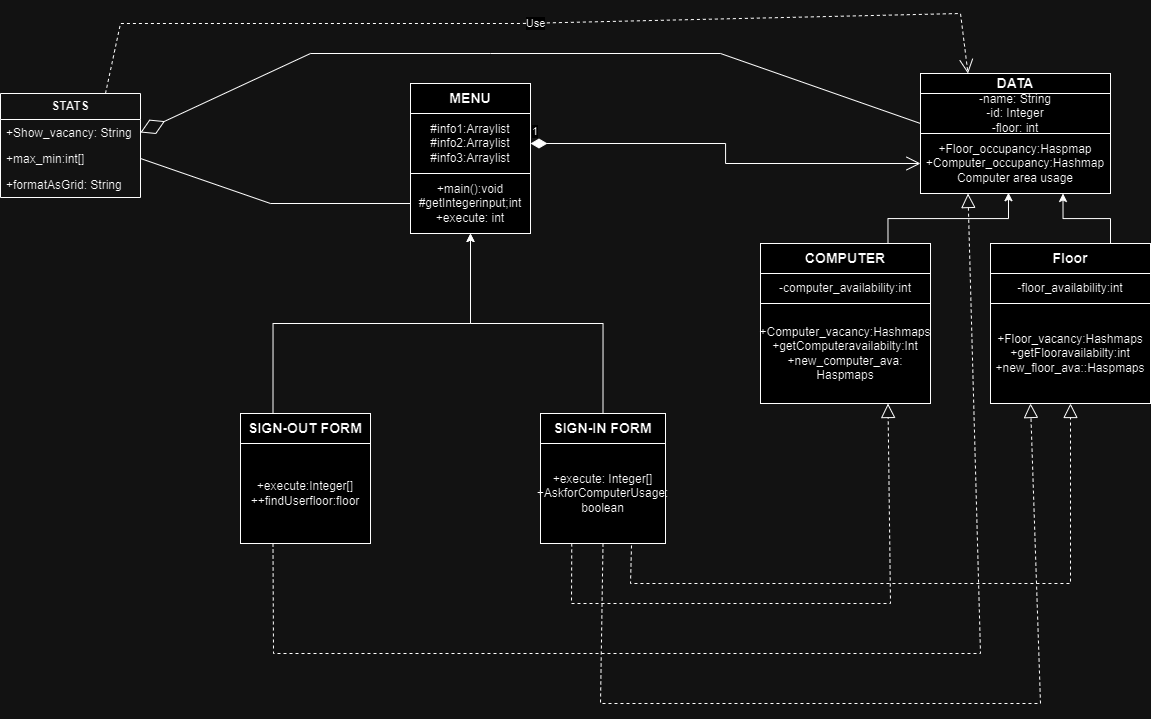

The diagram above was exported from draw.io. Its source (the exported page's mxGraphModel, read from the mxfile embedded in the PNG):
<mxGraphModel dx="2570" dy="1796" grid="1" gridSize="10" guides="1" tooltips="1" connect="1" arrows="1" fold="1" page="1" pageScale="1" pageWidth="850" pageHeight="1100" math="0" shadow="0">
  <root>
    <mxCell id="0" />
    <mxCell id="1" parent="0" />
    <mxCell id="F_i5TO7sw10sZk64kRbe-2" value="+main():void&lt;div&gt;#getIntegerinput;int&lt;/div&gt;&lt;div&gt;+execute: int&lt;/div&gt;" style="rounded=0;whiteSpace=wrap;html=1;" parent="1" vertex="1">
      <mxGeometry x="90" y="130" width="120" height="60" as="geometry" />
    </mxCell>
    <mxCell id="vj7qBHkroABkfN-jJwas-14" style="edgeStyle=orthogonalEdgeStyle;rounded=0;orthogonalLoop=1;jettySize=auto;html=1;exitX=0.5;exitY=1;exitDx=0;exitDy=0;" parent="1" source="F_i5TO7sw10sZk64kRbe-2" target="F_i5TO7sw10sZk64kRbe-2" edge="1">
      <mxGeometry relative="1" as="geometry" />
    </mxCell>
    <mxCell id="Ip8UvrhjcIxQabHBDzWM-1" value="" style="edgeStyle=orthogonalEdgeStyle;rounded=0;orthogonalLoop=1;jettySize=auto;html=1;" edge="1" parent="1">
      <mxGeometry relative="1" as="geometry">
        <mxPoint x="330" y="400" as="sourcePoint" />
        <mxPoint x="330" y="400" as="targetPoint" />
      </mxGeometry>
    </mxCell>
    <mxCell id="vj7qBHkroABkfN-jJwas-49" value="&lt;h3&gt;SIGN-IN FORM&lt;/h3&gt;" style="rounded=0;whiteSpace=wrap;html=1;" parent="1" vertex="1">
      <mxGeometry x="220" y="370" width="125" height="30" as="geometry" />
    </mxCell>
    <mxCell id="JjKd4chCVROI2ldbQg30-6" style="edgeStyle=orthogonalEdgeStyle;rounded=0;orthogonalLoop=1;jettySize=auto;html=1;exitX=0.25;exitY=0;exitDx=0;exitDy=0;entryX=0.5;entryY=1;entryDx=0;entryDy=0;" parent="1" source="vj7qBHkroABkfN-jJwas-50" target="F_i5TO7sw10sZk64kRbe-2" edge="1">
      <mxGeometry relative="1" as="geometry" />
    </mxCell>
    <mxCell id="vj7qBHkroABkfN-jJwas-50" value="&lt;h3&gt;SIGN-OUT FORM&lt;/h3&gt;" style="rounded=0;whiteSpace=wrap;html=1;" parent="1" vertex="1">
      <mxGeometry x="-80" y="370" width="130" height="30" as="geometry" />
    </mxCell>
    <mxCell id="vj7qBHkroABkfN-jJwas-55" value="&lt;h3&gt;MENU&lt;/h3&gt;" style="html=1;whiteSpace=wrap;" parent="1" vertex="1">
      <mxGeometry x="90" y="40" width="120" height="30" as="geometry" />
    </mxCell>
    <mxCell id="vj7qBHkroABkfN-jJwas-56" value="&lt;h3&gt;DATA&lt;/h3&gt;" style="html=1;whiteSpace=wrap;" parent="1" vertex="1">
      <mxGeometry x="600" y="30" width="190" height="20" as="geometry" />
    </mxCell>
    <mxCell id="vj7qBHkroABkfN-jJwas-57" value="+Floor_occupancy:Haspmap&lt;div&gt;+Computer_occupancy:Hashmap&lt;/div&gt;&lt;div&gt;Computer area usage&lt;/div&gt;" style="html=1;whiteSpace=wrap;" parent="1" vertex="1">
      <mxGeometry x="600" y="90" width="190" height="60" as="geometry" />
    </mxCell>
    <mxCell id="vj7qBHkroABkfN-jJwas-59" value="&lt;h3&gt;COMPUTER&lt;/h3&gt;" style="html=1;whiteSpace=wrap;" parent="1" vertex="1">
      <mxGeometry x="440" y="200" width="170" height="30" as="geometry" />
    </mxCell>
    <mxCell id="vj7qBHkroABkfN-jJwas-60" value="+Computer_vacancy:Hashmaps&lt;div&gt;+getComputeravailabilty:Int&lt;/div&gt;&lt;div&gt;+new_computer_ava: Haspmaps&lt;/div&gt;" style="rounded=0;whiteSpace=wrap;html=1;" parent="1" vertex="1">
      <mxGeometry x="440" y="260" width="170" height="100" as="geometry" />
    </mxCell>
    <mxCell id="JjKd4chCVROI2ldbQg30-14" style="edgeStyle=orthogonalEdgeStyle;rounded=0;orthogonalLoop=1;jettySize=auto;html=1;exitX=0.75;exitY=0;exitDx=0;exitDy=0;entryX=0.75;entryY=1;entryDx=0;entryDy=0;" parent="1" source="vj7qBHkroABkfN-jJwas-64" target="vj7qBHkroABkfN-jJwas-57" edge="1">
      <mxGeometry relative="1" as="geometry" />
    </mxCell>
    <mxCell id="vj7qBHkroABkfN-jJwas-64" value="&lt;h3&gt;Floor&lt;/h3&gt;" style="html=1;whiteSpace=wrap;" parent="1" vertex="1">
      <mxGeometry x="670" y="200" width="160" height="30" as="geometry" />
    </mxCell>
    <mxCell id="vj7qBHkroABkfN-jJwas-65" value="+Floor_vacancy:Hashmaps&lt;div&gt;+getFlooravailabilty:int&lt;/div&gt;&lt;div&gt;+new_floor_ava::Haspmaps&lt;/div&gt;" style="html=1;whiteSpace=wrap;" parent="1" vertex="1">
      <mxGeometry x="670" y="260" width="160" height="100" as="geometry" />
    </mxCell>
    <mxCell id="JjKd4chCVROI2ldbQg30-1" value="-computer_availability:int" style="rounded=0;whiteSpace=wrap;html=1;" parent="1" vertex="1">
      <mxGeometry x="440" y="230" width="170" height="30" as="geometry" />
    </mxCell>
    <mxCell id="JjKd4chCVROI2ldbQg30-2" value="-floor_availability:int" style="rounded=0;whiteSpace=wrap;html=1;" parent="1" vertex="1">
      <mxGeometry x="670" y="230" width="160" height="30" as="geometry" />
    </mxCell>
    <mxCell id="JjKd4chCVROI2ldbQg30-3" value="-name: String&lt;div&gt;-id: Integer&lt;/div&gt;&lt;div&gt;-floor: int&lt;/div&gt;" style="rounded=0;whiteSpace=wrap;html=1;" parent="1" vertex="1">
      <mxGeometry x="600" y="50" width="190" height="40" as="geometry" />
    </mxCell>
    <mxCell id="JjKd4chCVROI2ldbQg30-5" value="#info1:Arraylist&lt;div&gt;#info2:Arraylist&lt;/div&gt;&lt;div&gt;#info3:Arraylist&lt;/div&gt;" style="rounded=0;whiteSpace=wrap;html=1;" parent="1" vertex="1">
      <mxGeometry x="90" y="70" width="120" height="60" as="geometry" />
    </mxCell>
    <mxCell id="JjKd4chCVROI2ldbQg30-8" style="edgeStyle=orthogonalEdgeStyle;rounded=0;orthogonalLoop=1;jettySize=auto;html=1;exitX=0.5;exitY=0;exitDx=0;exitDy=0;" parent="1" source="vj7qBHkroABkfN-jJwas-49" target="F_i5TO7sw10sZk64kRbe-2" edge="1">
      <mxGeometry relative="1" as="geometry" />
    </mxCell>
    <mxCell id="JjKd4chCVROI2ldbQg30-15" style="edgeStyle=orthogonalEdgeStyle;rounded=0;orthogonalLoop=1;jettySize=auto;html=1;exitX=0.75;exitY=0;exitDx=0;exitDy=0;entryX=0.463;entryY=0.987;entryDx=0;entryDy=0;entryPerimeter=0;" parent="1" source="vj7qBHkroABkfN-jJwas-59" target="vj7qBHkroABkfN-jJwas-57" edge="1">
      <mxGeometry relative="1" as="geometry" />
    </mxCell>
    <mxCell id="JjKd4chCVROI2ldbQg30-16" value="&lt;b&gt;STATS&lt;/b&gt;" style="swimlane;fontStyle=0;childLayout=stackLayout;horizontal=1;startSize=26;fillColor=none;horizontalStack=0;resizeParent=1;resizeParentMax=0;resizeLast=0;collapsible=1;marginBottom=0;whiteSpace=wrap;html=1;" parent="1" vertex="1">
      <mxGeometry x="-320" y="50" width="140" height="104" as="geometry" />
    </mxCell>
    <mxCell id="JjKd4chCVROI2ldbQg30-17" value="+Show_vacancy: String" style="text;strokeColor=none;fillColor=none;align=left;verticalAlign=top;spacingLeft=4;spacingRight=4;overflow=hidden;rotatable=0;points=[[0,0.5],[1,0.5]];portConstraint=eastwest;whiteSpace=wrap;html=1;" parent="JjKd4chCVROI2ldbQg30-16" vertex="1">
      <mxGeometry y="26" width="140" height="26" as="geometry" />
    </mxCell>
    <mxCell id="JjKd4chCVROI2ldbQg30-18" value="+max_min:int[]" style="text;strokeColor=none;fillColor=none;align=left;verticalAlign=top;spacingLeft=4;spacingRight=4;overflow=hidden;rotatable=0;points=[[0,0.5],[1,0.5]];portConstraint=eastwest;whiteSpace=wrap;html=1;" parent="JjKd4chCVROI2ldbQg30-16" vertex="1">
      <mxGeometry y="52" width="140" height="26" as="geometry" />
    </mxCell>
    <mxCell id="JjKd4chCVROI2ldbQg30-19" value="+formatAsGrid: String" style="text;strokeColor=none;fillColor=none;align=left;verticalAlign=top;spacingLeft=4;spacingRight=4;overflow=hidden;rotatable=0;points=[[0,0.5],[1,0.5]];portConstraint=eastwest;whiteSpace=wrap;html=1;" parent="JjKd4chCVROI2ldbQg30-16" vertex="1">
      <mxGeometry y="78" width="140" height="26" as="geometry" />
    </mxCell>
    <mxCell id="JjKd4chCVROI2ldbQg30-20" value="" style="endArrow=diamondThin;endFill=0;endSize=24;html=1;rounded=0;entryX=1;entryY=0.5;entryDx=0;entryDy=0;exitX=0;exitY=0.75;exitDx=0;exitDy=0;" parent="1" source="JjKd4chCVROI2ldbQg30-3" target="JjKd4chCVROI2ldbQg30-17" edge="1">
      <mxGeometry width="160" relative="1" as="geometry">
        <mxPoint x="140" y="110" as="sourcePoint" />
        <mxPoint x="300" y="110" as="targetPoint" />
        <Array as="points">
          <mxPoint x="400" y="10" />
          <mxPoint x="170" y="10" />
          <mxPoint x="-10" y="10" />
        </Array>
      </mxGeometry>
    </mxCell>
    <mxCell id="JjKd4chCVROI2ldbQg30-21" value="" style="endArrow=none;html=1;rounded=0;exitX=1;exitY=0.5;exitDx=0;exitDy=0;entryX=0;entryY=0.5;entryDx=0;entryDy=0;" parent="1" source="JjKd4chCVROI2ldbQg30-18" target="F_i5TO7sw10sZk64kRbe-2" edge="1">
      <mxGeometry width="50" height="50" relative="1" as="geometry">
        <mxPoint x="150" y="180" as="sourcePoint" />
        <mxPoint x="200" y="130" as="targetPoint" />
        <Array as="points">
          <mxPoint x="-50" y="160" />
        </Array>
      </mxGeometry>
    </mxCell>
    <mxCell id="JjKd4chCVROI2ldbQg30-24" value="Use" style="endArrow=open;endSize=12;dashed=1;html=1;rounded=0;exitX=0.75;exitY=0;exitDx=0;exitDy=0;entryX=0.25;entryY=0;entryDx=0;entryDy=0;" parent="1" source="JjKd4chCVROI2ldbQg30-16" target="vj7qBHkroABkfN-jJwas-56" edge="1">
      <mxGeometry width="160" relative="1" as="geometry">
        <mxPoint x="50" y="270" as="sourcePoint" />
        <mxPoint x="210" y="270" as="targetPoint" />
        <Array as="points">
          <mxPoint x="-200" y="-20" />
          <mxPoint x="200" y="-20" />
          <mxPoint x="640" y="-30" />
        </Array>
      </mxGeometry>
    </mxCell>
    <mxCell id="JjKd4chCVROI2ldbQg30-26" value="1" style="endArrow=open;html=1;endSize=12;startArrow=diamondThin;startSize=14;startFill=1;edgeStyle=orthogonalEdgeStyle;align=left;verticalAlign=bottom;rounded=0;exitX=1;exitY=0.5;exitDx=0;exitDy=0;entryX=0;entryY=0.5;entryDx=0;entryDy=0;" parent="1" source="JjKd4chCVROI2ldbQg30-5" target="vj7qBHkroABkfN-jJwas-57" edge="1">
      <mxGeometry x="-1" y="3" relative="1" as="geometry">
        <mxPoint x="200" y="270" as="sourcePoint" />
        <mxPoint x="360" y="270" as="targetPoint" />
      </mxGeometry>
    </mxCell>
    <mxCell id="JjKd4chCVROI2ldbQg30-29" value="" style="endArrow=block;dashed=1;endFill=0;endSize=12;html=1;rounded=0;exitX=0.25;exitY=1;exitDx=0;exitDy=0;entryX=0.75;entryY=1;entryDx=0;entryDy=0;" parent="1" source="JjKd4chCVROI2ldbQg30-33" target="vj7qBHkroABkfN-jJwas-60" edge="1">
      <mxGeometry width="160" relative="1" as="geometry">
        <mxPoint x="200" y="270" as="sourcePoint" />
        <mxPoint x="630" y="460" as="targetPoint" />
        <Array as="points">
          <mxPoint x="251" y="560" />
          <mxPoint x="570" y="560" />
        </Array>
      </mxGeometry>
    </mxCell>
    <mxCell id="JjKd4chCVROI2ldbQg30-30" value="" style="endArrow=block;dashed=1;endFill=0;endSize=12;html=1;rounded=0;exitX=0.75;exitY=1;exitDx=0;exitDy=0;entryX=0.5;entryY=1;entryDx=0;entryDy=0;" parent="1" source="vj7qBHkroABkfN-jJwas-49" target="vj7qBHkroABkfN-jJwas-65" edge="1">
      <mxGeometry width="160" relative="1" as="geometry">
        <mxPoint x="200" y="270" as="sourcePoint" />
        <mxPoint x="810" y="540" as="targetPoint" />
        <Array as="points">
          <mxPoint x="310" y="540" />
          <mxPoint x="750" y="540" />
        </Array>
      </mxGeometry>
    </mxCell>
    <mxCell id="JjKd4chCVROI2ldbQg30-31" value="+execute:Integer[]&lt;div&gt;++findUserfloor:floor&lt;/div&gt;" style="rounded=0;whiteSpace=wrap;html=1;" parent="1" vertex="1">
      <mxGeometry x="-80" y="400" width="130" height="100" as="geometry" />
    </mxCell>
    <mxCell id="JjKd4chCVROI2ldbQg30-34" value="" style="endArrow=block;dashed=1;endFill=0;endSize=12;html=1;rounded=0;exitX=0.25;exitY=1;exitDx=0;exitDy=0;entryX=0.75;entryY=1;entryDx=0;entryDy=0;" parent="1" source="vj7qBHkroABkfN-jJwas-49" target="JjKd4chCVROI2ldbQg30-33" edge="1">
      <mxGeometry width="160" relative="1" as="geometry">
        <mxPoint x="118" y="400" as="sourcePoint" />
        <mxPoint x="568" y="360" as="targetPoint" />
        <Array as="points" />
      </mxGeometry>
    </mxCell>
    <mxCell id="JjKd4chCVROI2ldbQg30-33" value="+execute: Integer[]&lt;div&gt;+AskforComputerUsage:&lt;/div&gt;&lt;div&gt;boolean&lt;/div&gt;" style="rounded=0;whiteSpace=wrap;html=1;" parent="1" vertex="1">
      <mxGeometry x="220" y="400" width="125" height="100" as="geometry" />
    </mxCell>
    <mxCell id="JjKd4chCVROI2ldbQg30-36" value="" style="endArrow=block;dashed=1;endFill=0;endSize=12;html=1;rounded=0;exitX=0.25;exitY=1;exitDx=0;exitDy=0;entryX=0.25;entryY=1;entryDx=0;entryDy=0;" parent="1" source="JjKd4chCVROI2ldbQg30-31" target="vj7qBHkroABkfN-jJwas-57" edge="1">
      <mxGeometry width="160" relative="1" as="geometry">
        <mxPoint x="200" y="270" as="sourcePoint" />
        <mxPoint x="360" y="270" as="targetPoint" />
        <Array as="points">
          <mxPoint x="-47" y="610" />
          <mxPoint x="660" y="610" />
        </Array>
      </mxGeometry>
    </mxCell>
    <mxCell id="JjKd4chCVROI2ldbQg30-38" value="" style="endArrow=block;dashed=1;endFill=0;endSize=12;html=1;rounded=0;exitX=0.5;exitY=1;exitDx=0;exitDy=0;entryX=0.25;entryY=1;entryDx=0;entryDy=0;" parent="1" source="JjKd4chCVROI2ldbQg30-33" target="vj7qBHkroABkfN-jJwas-65" edge="1">
      <mxGeometry width="160" relative="1" as="geometry">
        <mxPoint x="200" y="510" as="sourcePoint" />
        <mxPoint x="760" y="660" as="targetPoint" />
        <Array as="points">
          <mxPoint x="280" y="660" />
          <mxPoint x="720" y="660" />
        </Array>
      </mxGeometry>
    </mxCell>
  </root>
</mxGraphModel>